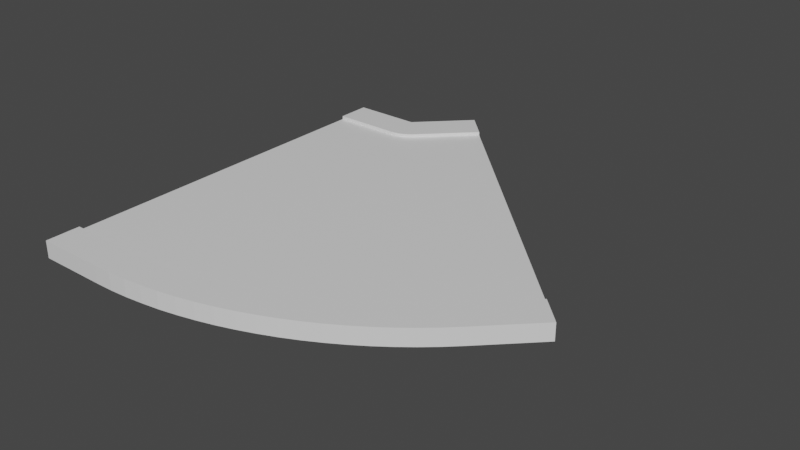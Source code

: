 # Source: tight45.blend  (saved by Blender 2.82.7; exported with 4.5.12 LTS)
import bpy
from mathutils import Matrix  # noqa: F401  (used for matrix-valued properties, if any)

bpy.ops.wm.read_factory_settings(use_empty=True)
scene = bpy.context.scene
scene.name = 'Scene'

# ---- collections
col_collection = bpy.data.collections.new('Collection'); scene.collection.children.link(col_collection)

# ---- materials (node trees are filled in below, after node groups)
mat_material = bpy.data.materials.new('Material')
mat_material.alpha_threshold = 0.0
mat_material.use_transparent_shadow = False
mat_material.line_color = (0.0, 0.0, 0.0, 1.0)

# ---- material node trees
mat_material.use_nodes = True; mat_material.node_tree.nodes.clear()
_N = mat_material.node_tree.nodes; _L = mat_material.node_tree.links
n0 = _N.new('ShaderNodeOutputMaterial'); n0.name = 'Material Output'; n0.location = (300, 300)
n1 = _N.new('ShaderNodeBsdfPrincipled'); n1.name = 'Principled BSDF'; n1.location = (10, 300)
n1.distribution = 'GGX'
n1.subsurface_method = 'BURLEY'
n1.inputs[2].default_value = 0.4
n1.inputs[3].default_value = 1.45
n1.inputs[27].default_value = (0.0, 0.0, 0.0, 1.0)
n1.inputs[28].default_value = 1.0
_L.new(n1.outputs[0], n0.inputs[0])
n0.is_active_output = True

# ---- world
world_world = bpy.data.worlds.new('World'); scene.world = world_world
world_world.use_nodes = True; world_world.node_tree.nodes.clear()
_N = world_world.node_tree.nodes; _L = world_world.node_tree.links
n0 = _N.new('ShaderNodeOutputWorld'); n0.name = 'World Output'; n0.location = (300, 300)
n1 = _N.new('ShaderNodeBackground'); n1.name = 'Background'; n1.location = (10, 300)
n1.inputs[0].default_value = (0.05088, 0.05088, 0.05088, 1.0)
_L.new(n1.outputs[0], n0.inputs[0])
n0.is_active_output = True
world_world.color = (0.05088, 0.05088, 0.05088)
world_world.use_sun_shadow = False
world_world.sun_shadow_jitter_overblur = 0.0

# ---- meshes
me_cube = bpy.data.meshes.new('Cube')
me_cube.from_pydata([(1.0, 1.0, 1.0), (1.0, 1.0, -1.0), (1.0, -1.0, 1.0), (1.0, -1.0, -1.0), (-1.0, 1.0, 1.0), (-1.0, 1.0, -1.0), (-1.0, -1.0, 1.0), (-1.0, -1.0, -1.0), (-1.0, -1.2, -1.0), (-1.0, -1.2, 1.0), (1.0, -1.2, 1.0), (1.0, -1.2, -1.0), (1.0, -1.0, 1.5), (-1.0, -1.0, 1.5), (1.0, -1.2, 1.5), (-1.0, -1.2, 1.5), (1.0, 1.2, -1.0), (-1.0, 1.2, -1.0), (1.0, 1.2, 1.0), (-1.0, 1.2, 1.0), (-1.0, 1.0, 1.5), (1.0, 1.0, 1.5), (-1.0, 1.2, 1.5), (1.0, 1.2, 1.5), (1.044, 1.0, 1.0), (1.044, 1.0, -1.0), (1.48, -0.9979, 1.0), (1.48, -0.9979, -1.0), (1.523, -1.198, 1.0), (1.523, -1.198, -1.0), (1.48, -0.9979, 1.5), (1.523, -1.198, 1.5), (1.0, 1.2, -1.0), (1.0, 1.2, 1.0), (1.044, 1.0, 1.5), (1.0, 1.2, 1.5), (1.087, 1.001, 1.0), (1.087, 1.001, -1.0), (1.959, -0.9916, 1.0), (1.959, -0.9916, -1.0), (2.046, -1.191, 1.0), (2.046, -1.191, -1.0), (1.959, -0.9916, 1.5), (2.046, -1.191, 1.5), (1.0, 1.2, -1.0), (1.0, 1.2, 1.0), (1.087, 1.001, 1.5), (1.0, 1.2, 1.5), (1.131, 1.002, 1.0), (1.131, 1.002, -1.0), (2.436, -0.9812, 1.0), (2.436, -0.9812, -1.0), (2.566, -1.179, 1.0), (2.566, -1.179, -1.0), (2.436, -0.9812, 1.5), (2.566, -1.179, 1.5), (1.0, 1.2, -1.0), (1.0, 1.2, 1.0), (1.131, 1.002, 1.5), (1.0, 1.2, 1.5), (1.174, 1.003, 1.0), (1.174, 1.003, -1.0), (2.91, -0.9666, 1.0), (2.91, -0.9666, -1.0), (3.084, -1.164, 1.0), (3.084, -1.164, -1.0), (2.91, -0.9666, 1.5), (3.084, -1.164, 1.5), (1.0, 1.2, -1.0), (1.0, 1.2, 1.0), (1.174, 1.003, 1.5), (1.0, 1.2, 1.5), (1.216, 1.005, 1.0), (1.216, 1.005, -1.0), (3.381, -0.9479, 1.0), (3.381, -0.9479, -1.0), (3.597, -1.143, 1.0), (3.597, -1.143, -1.0), (3.381, -0.9479, 1.5), (3.597, -1.143, 1.5), (1.0, 1.2, -1.0), (1.0, 1.2, 1.0), (1.216, 1.005, 1.5), (1.0, 1.2, 1.5), (1.259, 1.007, 1.0), (1.259, 1.007, -1.0), (3.847, -0.925, 1.0), (3.847, -0.925, -1.0), (4.106, -1.118, 1.0), (4.106, -1.118, -1.0), (3.847, -0.925, 1.5), (4.106, -1.118, 1.5), (1.0, 1.2, -1.0), (1.0, 1.2, 1.0), (1.259, 1.007, 1.5), (1.0, 1.2, 1.5), (1.301, 1.009, 1.0), (1.301, 1.009, -1.0), (4.308, -0.8982, 1.0), (4.308, -0.8982, -1.0), (4.608, -1.089, 1.0), (4.608, -1.089, -1.0), (4.308, -0.8982, 1.5), (4.608, -1.089, 1.5), (1.0, 1.2, -1.0), (1.0, 1.2, 1.0), (1.301, 1.009, 1.5), (1.0, 1.2, 1.5), (1.342, 1.012, 1.0), (1.342, 1.012, -1.0), (4.762, -0.8673, 1.0), (4.762, -0.8673, -1.0), (5.104, -1.055, 1.0), (5.104, -1.055, -1.0), (4.762, -0.8673, 1.5), (5.104, -1.055, 1.5), (1.0, 1.2, -1.0), (1.0, 1.2, 1.0), (1.342, 1.012, 1.5), (1.0, 1.2, 1.5), (1.383, 1.015, 1.0), (1.383, 1.015, -1.0), (5.21, -0.8325, 1.0), (5.21, -0.8325, -1.0), (5.592, -1.017, 1.0), (5.592, -1.017, -1.0), (5.21, -0.8325, 1.5), (5.592, -1.017, 1.5), (1.0, 1.2, -1.0), (1.0, 1.2, 1.0), (1.383, 1.015, 1.5), (1.0, 1.2, 1.5), (1.423, 1.019, 1.0), (1.423, 1.019, -1.0), (5.649, -0.7939, 1.0), (5.649, -0.7939, -1.0), (6.071, -0.9751, 1.0), (6.071, -0.9751, -1.0), (5.649, -0.7939, 1.5), (6.071, -0.9751, 1.5), (1.0, 1.2, -1.0), (1.0, 1.2, 1.0), (1.423, 1.019, 1.5), (1.0, 1.2, 1.5), (1.462, 1.023, 1.0), (1.462, 1.023, -1.0), (6.079, -0.7514, 1.0), (6.079, -0.7514, -1.0), (6.541, -0.9288, 1.0), (6.541, -0.9288, -1.0), (6.079, -0.7514, 1.5), (6.541, -0.9288, 1.5), (1.0, 1.2, -1.0), (1.0, 1.2, 1.0), (1.462, 1.023, 1.5), (1.0, 1.2, 1.5), (1.5, 1.027, 1.0), (1.5, 1.027, -1.0), (6.5, -0.7053, 1.0), (6.5, -0.7053, -1.0), (7.0, -0.8785, 1.0), (7.0, -0.8785, -1.0), (6.5, -0.7053, 1.5), (7.0, -0.8785, 1.5), (1.0, 1.2, -1.0), (1.0, 1.2, 1.0), (1.5, 1.027, 1.5), (1.0, 1.2, 1.5), (1.537, 1.031, 1.0), (1.537, 1.031, -1.0), (6.91, -0.6555, 1.0), (6.91, -0.6555, -1.0), (7.448, -0.8241, 1.0), (7.448, -0.8241, -1.0), (6.91, -0.6555, 1.5), (7.448, -0.8241, 1.5), (1.0, 1.2, -1.0), (1.0, 1.2, 1.0), (1.537, 1.031, 1.5), (1.0, 1.2, 1.5), (1.574, 1.036, 1.0), (1.574, 1.036, -1.0), (7.309, -0.6021, 1.0), (7.309, -0.6021, -1.0), (7.883, -0.766, 1.0), (7.883, -0.766, -1.0), (7.309, -0.6021, 1.5), (7.883, -0.766, 1.5), (1.0, 1.2, -1.0), (1.0, 1.2, 1.0), (1.574, 1.036, 1.5), (1.0, 1.2, 1.5), (1.609, 1.041, 1.0), (1.609, 1.041, -1.0), (7.696, -0.5454, 1.0), (7.696, -0.5454, -1.0), (8.305, -0.704, 1.0), (8.305, -0.704, -1.0), (7.696, -0.5454, 1.5), (8.305, -0.704, 1.5), (1.0, 1.2, -1.0), (1.0, 1.2, 1.0), (1.609, 1.041, 1.5), (1.0, 1.2, 1.5), (1.643, 1.047, 1.0), (1.643, 1.047, -1.0), (8.071, -0.4853, 1.0), (8.071, -0.4853, -1.0), (8.713, -0.6385, 1.0), (8.713, -0.6385, -1.0), (8.071, -0.4853, 1.5), (8.713, -0.6385, 1.5), (1.0, 1.2, -1.0), (1.0, 1.2, 1.0), (1.643, 1.047, 1.5), (1.0, 1.2, 1.5), (1.676, 1.053, 1.0), (1.676, 1.053, -1.0), (8.431, -0.422, 1.0), (8.431, -0.422, -1.0), (9.107, -0.5695, 1.0), (9.107, -0.5695, -1.0), (8.431, -0.422, 1.5), (9.107, -0.5695, 1.5), (1.0, 1.2, -1.0), (1.0, 1.2, 1.0), (1.676, 1.053, 1.5), (1.0, 1.2, 1.5), (1.707, 1.059, 1.0), (1.707, 1.059, -1.0), (8.778, -0.3556, 1.0), (8.778, -0.3556, -1.0), (9.485, -0.4971, 1.0), (9.485, -0.4971, -1.0), (8.778, -0.3556, 1.5), (9.485, -0.4971, 1.5), (1.0, 1.2, -1.0), (1.0, 1.2, 1.0), (1.707, 1.059, 1.5), (1.0, 1.2, 1.5), (3.121, 1.341, 1.0), (3.121, 1.341, -1.0), (10.19, -0.07279, 1.0), (10.19, -0.07279, -1.0), (10.9, -0.2142, 1.0), (10.9, -0.2142, -1.0), (10.9, -0.2142, 1.5), (10.19, -0.07279, 1.5), (2.414, 1.483, 1.0), (2.414, 1.483, -1.0), (3.121, 1.341, 1.5), (2.414, 1.483, 1.5)], [], [(0, 4, 6, 2), (7, 3, 11, 8), (7, 6, 4, 5), (5, 1, 3, 7), (12, 14, 31, 30), (1, 5, 17, 16), (11, 10, 9, 8), (18, 23, 35, 33), (11, 3, 27, 29), (6, 7, 8, 9), (12, 13, 15, 14), (2, 6, 13, 12), (6, 9, 15, 13), (9, 10, 14, 15), (17, 19, 18, 16), (1, 16, 32, 25), (16, 18, 33, 32), (5, 4, 19, 17), (20, 21, 23, 22), (4, 0, 21, 20), (19, 4, 20, 22), (18, 19, 22, 23), (32, 33, 45, 44), (27, 25, 37, 39), (35, 34, 46, 47), (31, 28, 40, 43), (24, 26, 38, 36), (10, 11, 29, 28), (21, 0, 24, 34), (2, 12, 30, 26), (0, 2, 26, 24), (23, 21, 34, 35), (3, 1, 25, 27), (14, 10, 28, 31), (44, 45, 57, 56), (39, 37, 49, 51), (47, 46, 58, 59), (43, 40, 52, 55), (36, 38, 50, 48), (30, 31, 43, 42), (33, 35, 47, 45), (28, 29, 41, 40), (25, 32, 44, 37), (26, 30, 42, 38), (34, 24, 36, 46), (29, 27, 39, 41), (51, 49, 61, 63), (59, 58, 70, 71), (55, 52, 64, 67), (48, 50, 62, 60), (53, 51, 63, 65), (42, 43, 55, 54), (45, 47, 59, 57), (40, 41, 53, 52), (37, 44, 56, 49), (38, 42, 54, 50), (46, 36, 48, 58), (41, 39, 51, 53), (71, 70, 82, 83), (67, 64, 76, 79), (60, 62, 74, 72), (65, 63, 75, 77), (70, 60, 72, 82), (56, 57, 69, 68), (54, 55, 67, 66), (57, 59, 71, 69), (52, 53, 65, 64), (49, 56, 68, 61), (50, 54, 66, 62), (58, 48, 60, 70), (79, 76, 88, 91), (72, 74, 86, 84), (77, 75, 87, 89), (82, 72, 84, 94), (74, 78, 90, 86), (63, 61, 73, 75), (68, 69, 81, 80), (66, 67, 79, 78), (69, 71, 83, 81), (64, 65, 77, 76), (61, 68, 80, 73), (62, 66, 78, 74), (91, 88, 100, 103), (84, 86, 98, 96), (89, 87, 99, 101), (94, 84, 96, 106), (86, 90, 102, 98), (83, 82, 94, 95), (75, 73, 85, 87), (80, 81, 93, 92), (78, 79, 91, 90), (81, 83, 95, 93), (76, 77, 89, 88), (73, 80, 92, 85), (96, 98, 110, 108), (101, 99, 111, 113), (106, 96, 108, 118), (98, 102, 114, 110), (97, 104, 116, 109), (95, 94, 106, 107), (87, 85, 97, 99), (92, 93, 105, 104), (90, 91, 103, 102), (93, 95, 107, 105), (88, 89, 101, 100), (85, 92, 104, 97), (113, 111, 123, 125), (118, 108, 120, 130), (110, 114, 126, 122), (109, 116, 128, 121), (112, 113, 125, 124), (103, 100, 112, 115), (107, 106, 118, 119), (99, 97, 109, 111), (104, 105, 117, 116), (102, 103, 115, 114), (105, 107, 119, 117), (100, 101, 113, 112), (130, 120, 132, 142), (122, 126, 138, 134), (121, 128, 140, 133), (124, 125, 137, 136), (129, 131, 143, 141), (108, 110, 122, 120), (115, 112, 124, 127), (119, 118, 130, 131), (111, 109, 121, 123), (116, 117, 129, 128), (114, 115, 127, 126), (117, 119, 131, 129), (134, 138, 150, 146), (133, 140, 152, 145), (136, 137, 149, 148), (141, 143, 155, 153), (138, 139, 151, 150), (125, 123, 135, 137), (120, 122, 134, 132), (127, 124, 136, 139), (131, 130, 142, 143), (123, 121, 133, 135), (128, 129, 141, 140), (126, 127, 139, 138), (146, 150, 162, 158), (145, 152, 164, 157), (148, 149, 161, 160), (153, 155, 167, 165), (150, 151, 163, 162), (142, 132, 144, 154), (137, 135, 147, 149), (132, 134, 146, 144), (139, 136, 148, 151), (143, 142, 154, 155), (135, 133, 145, 147), (140, 141, 153, 152), (157, 164, 176, 169), (160, 161, 173, 172), (165, 167, 179, 177), (162, 163, 175, 174), (164, 165, 177, 176), (154, 144, 156, 166), (149, 147, 159, 161), (144, 146, 158, 156), (151, 148, 160, 163), (155, 154, 166, 167), (147, 145, 157, 159), (152, 153, 165, 164), (172, 173, 185, 184), (177, 179, 191, 189), (174, 175, 187, 186), (176, 177, 189, 188), (171, 169, 181, 183), (158, 162, 174, 170), (166, 156, 168, 178), (161, 159, 171, 173), (156, 158, 170, 168), (163, 160, 172, 175), (167, 166, 178, 179), (159, 157, 169, 171), (189, 191, 203, 201), (186, 187, 199, 198), (188, 189, 201, 200), (183, 181, 193, 195), (191, 190, 202, 203), (169, 176, 188, 181), (170, 174, 186, 182), (178, 168, 180, 190), (173, 171, 183, 185), (168, 170, 182, 180), (175, 172, 184, 187), (179, 178, 190, 191), (201, 203, 215, 213), (198, 199, 211, 210), (200, 201, 213, 212), (195, 193, 205, 207), (203, 202, 214, 215), (184, 185, 197, 196), (181, 188, 200, 193), (182, 186, 198, 194), (190, 180, 192, 202), (185, 183, 195, 197), (180, 182, 194, 192), (187, 184, 196, 199), (213, 215, 227, 225), (210, 211, 223, 222), (212, 213, 225, 224), (207, 205, 217, 219), (215, 214, 226, 227), (196, 197, 209, 208), (193, 200, 212, 205), (194, 198, 210, 206), (202, 192, 204, 214), (197, 195, 207, 209), (192, 194, 206, 204), (199, 196, 208, 211), (222, 223, 235, 234), (224, 225, 237, 236), (219, 217, 229, 231), (227, 226, 238, 239), (223, 220, 232, 235), (208, 209, 221, 220), (205, 212, 224, 217), (206, 210, 222, 218), (214, 204, 216, 226), (209, 207, 219, 221), (204, 206, 218, 216), (211, 208, 220, 223), (236, 237, 248, 249), (231, 229, 241, 243), (239, 238, 250, 251), (235, 232, 244, 246), (228, 230, 242, 240), (225, 227, 239, 237), (220, 221, 233, 232), (217, 224, 236, 229), (218, 222, 234, 230), (226, 216, 228, 238), (221, 219, 231, 233), (216, 218, 230, 228), (241, 240, 242, 243), (244, 242, 247, 246), (243, 242, 244, 245), (240, 248, 251, 250), (240, 241, 249, 248), (234, 235, 246, 247), (237, 239, 251, 248), (232, 233, 245, 244), (229, 236, 249, 241), (230, 234, 247, 242), (238, 228, 240, 250), (233, 231, 243, 245)])
_uv = me_cube.uv_layers.new(name='UVMap')
_uv.uv.foreach_set('vector', [0.625, 0.5, 0.875, 0.5, 0.875, 0.75, 0.625, 0.75, 0.125, 0.75, 0.375, 0.75, 0.375, 0.75, 0.125, 0.75, 0.375, 0.0, 0.625, 0.0, 0.625, 0.25, 0.375, 0.25, 0.125, 0.5, 0.375, 0.5, 0.375, 0.75, 0.125, 0.75, 0.625, 0.75, 0.625, 0.75, 0.625, 0.75, 0.625, 0.75, 0.375, 0.5, 0.125, 0.5, 0.125, 0.5, 0.375, 0.5, 0.375, 0.75, 0.625, 0.75, 0.625, 1.0, 0.375, 1.0, 0.625, 0.5, 0.625, 0.5, 0.625, 0.5, 0.625, 0.5, 0.375, 0.75, 0.375, 0.75, 0.375, 0.75, 0.375, 0.75, 0.625, 0.0, 0.375, 0.0, 0.375, 0.0, 0.625, 0.0, 0.625, 0.75, 0.875, 0.75, 0.875, 0.75, 0.625, 0.75, 0.625, 0.75, 0.875, 0.75, 0.875, 0.75, 0.625, 0.75, 0.625, 0.0, 0.625, 0.0, 0.625, 0.0, 0.625, 0.0, 0.625, 1.0, 0.625, 0.75, 0.625, 0.75, 0.625, 1.0, 0.375, 0.25, 0.625, 0.25, 0.625, 0.5, 0.375, 0.5, 0.375, 0.5, 0.375, 0.5, 0.375, 0.5, 0.375, 0.5, 0.375, 0.5, 0.625, 0.5, 0.625, 0.5, 0.375, 0.5, 0.375, 0.25, 0.625, 0.25, 0.625, 0.25, 0.375, 0.25, 0.875, 0.5, 0.625, 0.5, 0.625, 0.5, 0.875, 0.5, 0.875, 0.5, 0.625, 0.5, 0.625, 0.5, 0.875, 0.5, 0.625, 0.25, 0.625, 0.25, 0.625, 0.25, 0.625, 0.25, 0.625, 0.5, 0.625, 0.25, 0.625, 0.25, 0.625, 0.5, 0.375, 0.5, 0.625, 0.5, 0.625, 0.5, 0.375, 0.5, 0.375, 0.75, 0.375, 0.5, 0.375, 0.5, 0.375, 0.75, 0.625, 0.5, 0.625, 0.5, 0.625, 0.5, 0.625, 0.5, 0.625, 0.75, 0.625, 0.75, 0.625, 0.75, 0.625, 0.75, 0.625, 0.5, 0.625, 0.75, 0.625, 0.75, 0.625, 0.5, 0.625, 0.75, 0.375, 0.75, 0.375, 0.75, 0.625, 0.75, 0.625, 0.5, 0.625, 0.5, 0.625, 0.5, 0.625, 0.5, 0.625, 0.75, 0.625, 0.75, 0.625, 0.75, 0.625, 0.75, 0.625, 0.5, 0.625, 0.75, 0.625, 0.75, 0.625, 0.5, 0.625, 0.5, 0.625, 0.5, 0.625, 0.5, 0.625, 0.5, 0.375, 0.75, 0.375, 0.5, 0.375, 0.5, 0.375, 0.75, 0.625, 0.75, 0.625, 0.75, 0.625, 0.75, 0.625, 0.75, 0.375, 0.5, 0.625, 0.5, 0.625, 0.5, 0.375, 0.5, 0.375, 0.75, 0.375, 0.5, 0.375, 0.5, 0.375, 0.75, 0.625, 0.5, 0.625, 0.5, 0.625, 0.5, 0.625, 0.5, 0.625, 0.75, 0.625, 0.75, 0.625, 0.75, 0.625, 0.75, 0.625, 0.5, 0.625, 0.75, 0.625, 0.75, 0.625, 0.5, 0.625, 0.75, 0.625, 0.75, 0.625, 0.75, 0.625, 0.75, 0.625, 0.5, 0.625, 0.5, 0.625, 0.5, 0.625, 0.5, 0.625, 0.75, 0.375, 0.75, 0.375, 0.75, 0.625, 0.75, 0.375, 0.5, 0.375, 0.5, 0.375, 0.5, 0.375, 0.5, 0.625, 0.75, 0.625, 0.75, 0.625, 0.75, 0.625, 0.75, 0.625, 0.5, 0.625, 0.5, 0.625, 0.5, 0.625, 0.5, 0.375, 0.75, 0.375, 0.75, 0.375, 0.75, 0.375, 0.75, 0.375, 0.75, 0.375, 0.5, 0.375, 0.5, 0.375, 0.75, 0.625, 0.5, 0.625, 0.5, 0.625, 0.5, 0.625, 0.5, 0.625, 0.75, 0.625, 0.75, 0.625, 0.75, 0.625, 0.75, 0.625, 0.5, 0.625, 0.75, 0.625, 0.75, 0.625, 0.5, 0.375, 0.75, 0.375, 0.75, 0.375, 0.75, 0.375, 0.75, 0.625, 0.75, 0.625, 0.75, 0.625, 0.75, 0.625, 0.75, 0.625, 0.5, 0.625, 0.5, 0.625, 0.5, 0.625, 0.5, 0.625, 0.75, 0.375, 0.75, 0.375, 0.75, 0.625, 0.75, 0.375, 0.5, 0.375, 0.5, 0.375, 0.5, 0.375, 0.5, 0.625, 0.75, 0.625, 0.75, 0.625, 0.75, 0.625, 0.75, 0.625, 0.5, 0.625, 0.5, 0.625, 0.5, 0.625, 0.5, 0.375, 0.75, 0.375, 0.75, 0.375, 0.75, 0.375, 0.75, 0.625, 0.5, 0.625, 0.5, 0.625, 0.5, 0.625, 0.5, 0.625, 0.75, 0.625, 0.75, 0.625, 0.75, 0.625, 0.75, 0.625, 0.5, 0.625, 0.75, 0.625, 0.75, 0.625, 0.5, 0.375, 0.75, 0.375, 0.75, 0.375, 0.75, 0.375, 0.75, 0.625, 0.5, 0.625, 0.5, 0.625, 0.5, 0.625, 0.5, 0.375, 0.5, 0.625, 0.5, 0.625, 0.5, 0.375, 0.5, 0.625, 0.75, 0.625, 0.75, 0.625, 0.75, 0.625, 0.75, 0.625, 0.5, 0.625, 0.5, 0.625, 0.5, 0.625, 0.5, 0.625, 0.75, 0.375, 0.75, 0.375, 0.75, 0.625, 0.75, 0.375, 0.5, 0.375, 0.5, 0.375, 0.5, 0.375, 0.5, 0.625, 0.75, 0.625, 0.75, 0.625, 0.75, 0.625, 0.75, 0.625, 0.5, 0.625, 0.5, 0.625, 0.5, 0.625, 0.5, 0.625, 0.75, 0.625, 0.75, 0.625, 0.75, 0.625, 0.75, 0.625, 0.5, 0.625, 0.75, 0.625, 0.75, 0.625, 0.5, 0.375, 0.75, 0.375, 0.75, 0.375, 0.75, 0.375, 0.75, 0.625, 0.5, 0.625, 0.5, 0.625, 0.5, 0.625, 0.5, 0.625, 0.75, 0.625, 0.75, 0.625, 0.75, 0.625, 0.75, 0.375, 0.75, 0.375, 0.5, 0.375, 0.5, 0.375, 0.75, 0.375, 0.5, 0.625, 0.5, 0.625, 0.5, 0.375, 0.5, 0.625, 0.75, 0.625, 0.75, 0.625, 0.75, 0.625, 0.75, 0.625, 0.5, 0.625, 0.5, 0.625, 0.5, 0.625, 0.5, 0.625, 0.75, 0.375, 0.75, 0.375, 0.75, 0.625, 0.75, 0.375, 0.5, 0.375, 0.5, 0.375, 0.5, 0.375, 0.5, 0.625, 0.75, 0.625, 0.75, 0.625, 0.75, 0.625, 0.75, 0.625, 0.75, 0.625, 0.75, 0.625, 0.75, 0.625, 0.75, 0.625, 0.5, 0.625, 0.75, 0.625, 0.75, 0.625, 0.5, 0.375, 0.75, 0.375, 0.75, 0.375, 0.75, 0.375, 0.75, 0.625, 0.5, 0.625, 0.5, 0.625, 0.5, 0.625, 0.5, 0.625, 0.75, 0.625, 0.75, 0.625, 0.75, 0.625, 0.75, 0.625, 0.5, 0.625, 0.5, 0.625, 0.5, 0.625, 0.5, 0.375, 0.75, 0.375, 0.5, 0.375, 0.5, 0.375, 0.75, 0.375, 0.5, 0.625, 0.5, 0.625, 0.5, 0.375, 0.5, 0.625, 0.75, 0.625, 0.75, 0.625, 0.75, 0.625, 0.75, 0.625, 0.5, 0.625, 0.5, 0.625, 0.5, 0.625, 0.5, 0.625, 0.75, 0.375, 0.75, 0.375, 0.75, 0.625, 0.75, 0.375, 0.5, 0.375, 0.5, 0.375, 0.5, 0.375, 0.5, 0.625, 0.5, 0.625, 0.75, 0.625, 0.75, 0.625, 0.5, 0.375, 0.75, 0.375, 0.75, 0.375, 0.75, 0.375, 0.75, 0.625, 0.5, 0.625, 0.5, 0.625, 0.5, 0.625, 0.5, 0.625, 0.75, 0.625, 0.75, 0.625, 0.75, 0.625, 0.75, 0.375, 0.5, 0.375, 0.5, 0.375, 0.5, 0.375, 0.5, 0.625, 0.5, 0.625, 0.5, 0.625, 0.5, 0.625, 0.5, 0.375, 0.75, 0.375, 0.5, 0.375, 0.5, 0.375, 0.75, 0.375, 0.5, 0.625, 0.5, 0.625, 0.5, 0.375, 0.5, 0.625, 0.75, 0.625, 0.75, 0.625, 0.75, 0.625, 0.75, 0.625, 0.5, 0.625, 0.5, 0.625, 0.5, 0.625, 0.5, 0.625, 0.75, 0.375, 0.75, 0.375, 0.75, 0.625, 0.75, 0.375, 0.5, 0.375, 0.5, 0.375, 0.5, 0.375, 0.5, 0.375, 0.75, 0.375, 0.75, 0.375, 0.75, 0.375, 0.75, 0.625, 0.5, 0.625, 0.5, 0.625, 0.5, 0.625, 0.5, 0.625, 0.75, 0.625, 0.75, 0.625, 0.75, 0.625, 0.75, 0.375, 0.5, 0.375, 0.5, 0.375, 0.5, 0.375, 0.5, 0.625, 0.75, 0.375, 0.75, 0.375, 0.75, 0.625, 0.75, 0.625, 0.75, 0.625, 0.75, 0.625, 0.75, 0.625, 0.75, 0.625, 0.5, 0.625, 0.5, 0.625, 0.5, 0.625, 0.5, 0.375, 0.75, 0.375, 0.5, 0.375, 0.5, 0.375, 0.75, 0.375, 0.5, 0.625, 0.5, 0.625, 0.5, 0.375, 0.5, 0.625, 0.75, 0.625, 0.75, 0.625, 0.75, 0.625, 0.75, 0.625, 0.5, 0.625, 0.5, 0.625, 0.5, 0.625, 0.5, 0.625, 0.75, 0.375, 0.75, 0.375, 0.75, 0.625, 0.75, 0.625, 0.5, 0.625, 0.5, 0.625, 0.5, 0.625, 0.5, 0.625, 0.75, 0.625, 0.75, 0.625, 0.75, 0.625, 0.75, 0.375, 0.5, 0.375, 0.5, 0.375, 0.5, 0.375, 0.5, 0.625, 0.75, 0.375, 0.75, 0.375, 0.75, 0.625, 0.75, 0.625, 0.5, 0.625, 0.5, 0.625, 0.5, 0.625, 0.5, 0.625, 0.5, 0.625, 0.75, 0.625, 0.75, 0.625, 0.5, 0.625, 0.75, 0.625, 0.75, 0.625, 0.75, 0.625, 0.75, 0.625, 0.5, 0.625, 0.5, 0.625, 0.5, 0.625, 0.5, 0.375, 0.75, 0.375, 0.5, 0.375, 0.5, 0.375, 0.75, 0.375, 0.5, 0.625, 0.5, 0.625, 0.5, 0.375, 0.5, 0.625, 0.75, 0.625, 0.75, 0.625, 0.75, 0.625, 0.75, 0.625, 0.5, 0.625, 0.5, 0.625, 0.5, 0.625, 0.5, 0.625, 0.75, 0.625, 0.75, 0.625, 0.75, 0.625, 0.75, 0.375, 0.5, 0.375, 0.5, 0.375, 0.5, 0.375, 0.5, 0.625, 0.75, 0.375, 0.75, 0.375, 0.75, 0.625, 0.75, 0.625, 0.5, 0.625, 0.5, 0.625, 0.5, 0.625, 0.5, 0.625, 0.75, 0.625, 0.75, 0.625, 0.75, 0.625, 0.75, 0.375, 0.75, 0.375, 0.75, 0.375, 0.75, 0.375, 0.75, 0.625, 0.5, 0.625, 0.75, 0.625, 0.75, 0.625, 0.5, 0.625, 0.75, 0.625, 0.75, 0.625, 0.75, 0.625, 0.75, 0.625, 0.5, 0.625, 0.5, 0.625, 0.5, 0.625, 0.5, 0.375, 0.75, 0.375, 0.5, 0.375, 0.5, 0.375, 0.75, 0.375, 0.5, 0.625, 0.5, 0.625, 0.5, 0.375, 0.5, 0.625, 0.75, 0.625, 0.75, 0.625, 0.75, 0.625, 0.75, 0.625, 0.75, 0.625, 0.75, 0.625, 0.75, 0.625, 0.75, 0.375, 0.5, 0.375, 0.5, 0.375, 0.5, 0.375, 0.5, 0.625, 0.75, 0.375, 0.75, 0.375, 0.75, 0.625, 0.75, 0.625, 0.5, 0.625, 0.5, 0.625, 0.5, 0.625, 0.5, 0.625, 0.75, 0.625, 0.75, 0.625, 0.75, 0.625, 0.75, 0.625, 0.5, 0.625, 0.5, 0.625, 0.5, 0.625, 0.5, 0.375, 0.75, 0.375, 0.75, 0.375, 0.75, 0.375, 0.75, 0.625, 0.5, 0.625, 0.75, 0.625, 0.75, 0.625, 0.5, 0.625, 0.75, 0.625, 0.75, 0.625, 0.75, 0.625, 0.75, 0.625, 0.5, 0.625, 0.5, 0.625, 0.5, 0.625, 0.5, 0.375, 0.75, 0.375, 0.5, 0.375, 0.5, 0.375, 0.75, 0.375, 0.5, 0.625, 0.5, 0.625, 0.5, 0.375, 0.5, 0.375, 0.5, 0.375, 0.5, 0.375, 0.5, 0.375, 0.5, 0.625, 0.75, 0.375, 0.75, 0.375, 0.75, 0.625, 0.75, 0.625, 0.5, 0.625, 0.5, 0.625, 0.5, 0.625, 0.5, 0.625, 0.75, 0.625, 0.75, 0.625, 0.75, 0.625, 0.75, 0.375, 0.5, 0.625, 0.5, 0.625, 0.5, 0.375, 0.5, 0.625, 0.5, 0.625, 0.5, 0.625, 0.5, 0.625, 0.5, 0.375, 0.75, 0.375, 0.75, 0.375, 0.75, 0.375, 0.75, 0.625, 0.5, 0.625, 0.75, 0.625, 0.75, 0.625, 0.5, 0.625, 0.75, 0.625, 0.75, 0.625, 0.75, 0.625, 0.75, 0.625, 0.5, 0.625, 0.5, 0.625, 0.5, 0.625, 0.5, 0.375, 0.75, 0.375, 0.5, 0.375, 0.5, 0.375, 0.75, 0.375, 0.5, 0.625, 0.5, 0.625, 0.5, 0.375, 0.5, 0.625, 0.75, 0.375, 0.75, 0.375, 0.75, 0.625, 0.75, 0.625, 0.5, 0.625, 0.5, 0.625, 0.5, 0.625, 0.5, 0.625, 0.75, 0.625, 0.75, 0.625, 0.75, 0.625, 0.75, 0.375, 0.5, 0.625, 0.5, 0.625, 0.5, 0.375, 0.5, 0.375, 0.75, 0.375, 0.5, 0.375, 0.5, 0.375, 0.75, 0.625, 0.75, 0.625, 0.75, 0.625, 0.75, 0.625, 0.75, 0.625, 0.5, 0.625, 0.5, 0.625, 0.5, 0.625, 0.5, 0.375, 0.75, 0.375, 0.75, 0.375, 0.75, 0.375, 0.75, 0.625, 0.5, 0.625, 0.75, 0.625, 0.75, 0.625, 0.5, 0.625, 0.75, 0.625, 0.75, 0.625, 0.75, 0.625, 0.75, 0.625, 0.5, 0.625, 0.5, 0.625, 0.5, 0.625, 0.5, 0.375, 0.75, 0.375, 0.5, 0.375, 0.5, 0.375, 0.75, 0.625, 0.5, 0.625, 0.5, 0.625, 0.5, 0.625, 0.5, 0.625, 0.75, 0.625, 0.75, 0.625, 0.75, 0.625, 0.75, 0.375, 0.5, 0.625, 0.5, 0.625, 0.5, 0.375, 0.5, 0.375, 0.75, 0.375, 0.5, 0.375, 0.5, 0.375, 0.75, 0.625, 0.5, 0.625, 0.5, 0.625, 0.5, 0.625, 0.5, 0.375, 0.5, 0.375, 0.5, 0.375, 0.5, 0.375, 0.5, 0.625, 0.75, 0.625, 0.75, 0.625, 0.75, 0.625, 0.75, 0.625, 0.5, 0.625, 0.5, 0.625, 0.5, 0.625, 0.5, 0.375, 0.75, 0.375, 0.75, 0.375, 0.75, 0.375, 0.75, 0.625, 0.5, 0.625, 0.75, 0.625, 0.75, 0.625, 0.5, 0.625, 0.75, 0.625, 0.75, 0.625, 0.75, 0.625, 0.75, 0.625, 0.5, 0.625, 0.5, 0.625, 0.5, 0.625, 0.5, 0.625, 0.5, 0.625, 0.5, 0.625, 0.5, 0.625, 0.5, 0.625, 0.75, 0.625, 0.75, 0.625, 0.75, 0.625, 0.75, 0.375, 0.5, 0.625, 0.5, 0.625, 0.5, 0.375, 0.5, 0.375, 0.75, 0.375, 0.5, 0.375, 0.5, 0.375, 0.75, 0.625, 0.5, 0.625, 0.5, 0.625, 0.5, 0.625, 0.5, 0.625, 0.75, 0.375, 0.75, 0.375, 0.75, 0.625, 0.75, 0.375, 0.5, 0.375, 0.5, 0.375, 0.5, 0.375, 0.5, 0.625, 0.75, 0.625, 0.75, 0.625, 0.75, 0.625, 0.75, 0.625, 0.5, 0.625, 0.5, 0.625, 0.5, 0.625, 0.5, 0.375, 0.75, 0.375, 0.75, 0.375, 0.75, 0.375, 0.75, 0.625, 0.5, 0.625, 0.75, 0.625, 0.75, 0.625, 0.5, 0.625, 0.75, 0.625, 0.75, 0.625, 0.75, 0.625, 0.75, 0.625, 0.5, 0.625, 0.5, 0.625, 0.5, 0.625, 0.5, 0.625, 0.75, 0.625, 0.75, 0.625, 0.75, 0.625, 0.75, 0.375, 0.5, 0.625, 0.5, 0.625, 0.5, 0.375, 0.5, 0.375, 0.75, 0.375, 0.5, 0.375, 0.5, 0.375, 0.75, 0.625, 0.5, 0.625, 0.5, 0.625, 0.5, 0.625, 0.5, 0.625, 0.75, 0.375, 0.75, 0.375, 0.75, 0.625, 0.75, 0.375, 0.5, 0.375, 0.5, 0.375, 0.5, 0.375, 0.5, 0.625, 0.75, 0.625, 0.75, 0.625, 0.75, 0.625, 0.75, 0.625, 0.5, 0.625, 0.5, 0.625, 0.5, 0.625, 0.5, 0.375, 0.75, 0.375, 0.75, 0.375, 0.75, 0.375, 0.75, 0.625, 0.5, 0.625, 0.75, 0.625, 0.75, 0.625, 0.5, 0.625, 0.75, 0.625, 0.75, 0.625, 0.75, 0.625, 0.75, 0.625, 0.75, 0.625, 0.75, 0.625, 0.75, 0.625, 0.75, 0.375, 0.5, 0.625, 0.5, 0.625, 0.5, 0.375, 0.5, 0.375, 0.75, 0.375, 0.5, 0.375, 0.5, 0.375, 0.75, 0.625, 0.5, 0.625, 0.5, 0.625, 0.5, 0.625, 0.5, 0.625, 0.75, 0.625, 0.75, 0.625, 0.75, 0.625, 0.75, 0.625, 0.75, 0.375, 0.75, 0.375, 0.75, 0.625, 0.75, 0.375, 0.5, 0.375, 0.5, 0.375, 0.5, 0.375, 0.5, 0.625, 0.75, 0.625, 0.75, 0.625, 0.75, 0.625, 0.75, 0.625, 0.5, 0.625, 0.5, 0.625, 0.5, 0.625, 0.5, 0.375, 0.75, 0.375, 0.75, 0.375, 0.75, 0.375, 0.75, 0.625, 0.5, 0.625, 0.75, 0.625, 0.75, 0.625, 0.5, 0.625, 0.75, 0.625, 0.75, 0.625, 0.75, 0.625, 0.75, 0.375, 0.5, 0.625, 0.5, 0.625, 0.5, 0.375, 0.5, 0.375, 0.75, 0.375, 0.5, 0.375, 0.5, 0.375, 0.75, 0.625, 0.5, 0.625, 0.5, 0.625, 0.5, 0.625, 0.5, 0.625, 0.75, 0.625, 0.75, 0.625, 0.75, 0.625, 0.75, 0.625, 0.5, 0.625, 0.75, 0.625, 0.75, 0.625, 0.5, 0.625, 0.5, 0.625, 0.5, 0.625, 0.5, 0.625, 0.5, 0.625, 0.75, 0.375, 0.75, 0.375, 0.75, 0.625, 0.75, 0.375, 0.5, 0.375, 0.5, 0.375, 0.5, 0.375, 0.5, 0.625, 0.75, 0.625, 0.75, 0.625, 0.75, 0.625, 0.75, 0.625, 0.5, 0.625, 0.5, 0.625, 0.5, 0.625, 0.5, 0.375, 0.75, 0.375, 0.75, 0.375, 0.75, 0.375, 0.75, 0.625, 0.5, 0.625, 0.75, 0.625, 0.75, 0.625, 0.5, 0.375, 0.5, 0.625, 0.5, 0.625, 0.75, 0.375, 0.75, 0.625, 0.75, 0.625, 0.75, 0.625, 0.75, 0.625, 0.75, 0.375, 0.75, 0.625, 0.75, 0.625, 0.75, 0.375, 0.75, 0.625, 0.5, 0.625, 0.5, 0.625, 0.5, 0.625, 0.5, 0.625, 0.5, 0.375, 0.5, 0.375, 0.5, 0.625, 0.5, 0.625, 0.75, 0.625, 0.75, 0.625, 0.75, 0.625, 0.75, 0.625, 0.5, 0.625, 0.5, 0.625, 0.5, 0.625, 0.5, 0.625, 0.75, 0.375, 0.75, 0.375, 0.75, 0.625, 0.75, 0.375, 0.5, 0.375, 0.5, 0.375, 0.5, 0.375, 0.5, 0.625, 0.75, 0.625, 0.75, 0.625, 0.75, 0.625, 0.75, 0.625, 0.5, 0.625, 0.5, 0.625, 0.5, 0.625, 0.5, 0.375, 0.75, 0.375, 0.75, 0.375, 0.75, 0.375, 0.75])
me_cube.materials.append(mat_material)
me_cube.use_remesh_preserve_volume = False
me_cube.use_remesh_preserve_attributes = False
me_cube.use_mirror_vertex_groups = False
me_cube.update()

# ---- objects
ob_cube = bpy.data.objects.new('Cube', me_cube)

# ---- transforms, parenting, visibility, modifiers, constraints
ob_cube.location = (0.0, 0.0, 0.0)
ob_cube.scale = (1.0, 5.0, 0.2)
ob_cube.lock_rotations_4d = False
ob_cube.empty_display_type = 'ARROWS'
ob_cube.lineart.crease_threshold = 0.0

# ---- collection membership
col_collection.objects.link(ob_cube)

# ---- scene / render settings (as saved in the file)
scene.frame_start = 1; scene.frame_end = 250; scene.frame_set(1)
scene.render.engine = 'BLENDER_EEVEE_NEXT'
scene.cycles.use_denoising = False
scene.cycles.samples = 128
scene.cycles.sampling_pattern = 'TABULATED_SOBOL'
scene.cycles.use_adaptive_sampling = False
scene.cycles.use_light_tree = False
scene.view_settings.view_transform = 'Filmic'
bpy.context.view_layer.update()

# ---- added for rendering (the .blend has no active camera and no usable light): camera, sun
cam_auto = bpy.data.cameras.new('AutoCamera')
cam_auto.lens = 50.0
cam_auto.sensor_width = 36.0
cam_auto.clip_end = 1000.0
ob_auto_camera = bpy.data.objects.new('AutoCamera', cam_auto)
scene.collection.objects.link(ob_auto_camera)
ob_auto_camera.location = (21.5469, -19.2094, 13.3277)
ob_auto_camera.rotation_euler = (1.09748, -7.21219e-08, 0.694738)
scene.camera = ob_auto_camera
light_auto_sun = bpy.data.lights.new('AutoSun', 'SUN')
light_auto_sun.energy = 3.0
light_auto_sun.angle = 0.0523599
ob_auto_sun = bpy.data.objects.new('AutoSun', light_auto_sun)
scene.collection.objects.link(ob_auto_sun)
ob_auto_sun.rotation_euler = (0.872665, 0.174533, 0.523599)
bpy.context.view_layer.update()
